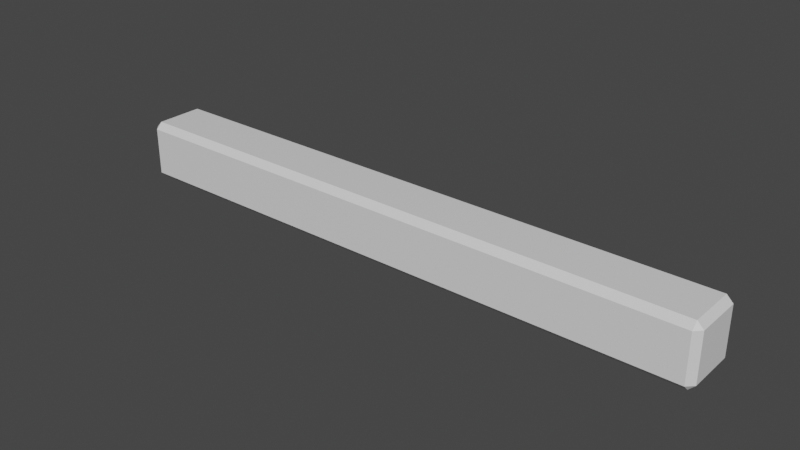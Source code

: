 # Source: Plank.blend  (saved by Blender 2.83.19; exported with 4.5.12 LTS)
import bpy
from mathutils import Matrix  # noqa: F401  (used for matrix-valued properties, if any)

bpy.ops.wm.read_factory_settings(use_empty=True)
scene = bpy.context.scene
scene.name = 'Scene'

# ---- materials (node trees are filled in below, after node groups)
mat_material = bpy.data.materials.new('Material')
mat_material.alpha_threshold = 0.0
mat_material.use_transparent_shadow = False
mat_material.line_color = (0.0, 0.0, 0.0, 1.0)

# ---- material node trees
mat_material.use_nodes = True; mat_material.node_tree.nodes.clear()
_N = mat_material.node_tree.nodes; _L = mat_material.node_tree.links
n0 = _N.new('ShaderNodeOutputMaterial'); n0.name = 'Material Output'; n0.location = (300, 300)
n1 = _N.new('ShaderNodeBsdfPrincipled'); n1.name = 'Principled BSDF'; n1.location = (10, 300)
n1.distribution = 'GGX'
n1.subsurface_method = 'BURLEY'
n1.inputs[2].default_value = 0.4
n1.inputs[3].default_value = 1.45
n1.inputs[27].default_value = (0.0, 0.0, 0.0, 1.0)
n1.inputs[28].default_value = 1.0
_L.new(n1.outputs[0], n0.inputs[0])
n0.is_active_output = True

# ---- world
world_world = bpy.data.worlds.new('World'); scene.world = world_world
world_world.use_nodes = True; world_world.node_tree.nodes.clear()
_N = world_world.node_tree.nodes; _L = world_world.node_tree.links
n0 = _N.new('ShaderNodeOutputWorld'); n0.name = 'World Output'; n0.location = (300, 300)
n1 = _N.new('ShaderNodeBackground'); n1.name = 'Background'; n1.location = (10, 300)
n1.inputs[0].default_value = (0.05088, 0.05088, 0.05088, 1.0)
_L.new(n1.outputs[0], n0.inputs[0])
n0.is_active_output = True
world_world.color = (0.05088, 0.05088, 0.05088)
world_world.use_sun_shadow = False
world_world.sun_shadow_jitter_overblur = 0.0

# ---- meshes
me_cube = bpy.data.meshes.new('Cube')
me_cube.from_pydata([(0.9792, 0.1, 0.07917), (0.9792, 0.07917, 0.1), (1.0, 0.07917, 0.07917), (0.9792, 0.07917, -0.1), (0.9792, 0.1, -0.07917), (1.0, 0.07917, -0.07917), (1.0, -0.07917, 0.07917), (0.9792, -0.07917, 0.1), (0.9792, -0.1, 0.07917), (1.0, -0.07917, -0.07917), (0.9792, -0.1, -0.07917), (0.9792, -0.07917, -0.1), (-0.9792, 0.1, 0.07917), (-1.0, 0.07917, 0.07917), (-0.9792, 0.07917, 0.1), (-1.0, 0.07917, -0.07917), (-0.9792, 0.1, -0.07917), (-0.9792, 0.07917, -0.1), (-1.0, -0.07917, 0.07917), (-0.9792, -0.1, 0.07917), (-0.9792, -0.07917, 0.1), (-0.9792, -0.07917, -0.1), (-0.9792, -0.1, -0.07917), (-1.0, -0.07917, -0.07917)], [], [(17, 3, 11, 21), (23, 18, 13, 15), (10, 8, 19, 22), (1, 14, 20, 7), (5, 2, 6, 9), (0, 1, 2), (3, 4, 5), (6, 7, 8), (9, 10, 11), (12, 13, 14), (15, 16, 17), (18, 19, 20), (21, 22, 23), (17, 21, 23, 15), (3, 17, 16, 4), (2, 5, 4, 0), (22, 19, 18, 23), (8, 10, 9, 6), (12, 16, 15, 13), (7, 20, 19, 8), (1, 7, 6, 2), (21, 11, 10, 22), (20, 14, 13, 18), (14, 1, 0, 12), (11, 3, 5, 9), (16, 12, 0, 4)])
_uv = me_cube.uv_layers.new(name='UVMap')
_uv.uv.foreach_set('vector', [0.1276, 0.526, 0.3724, 0.526, 0.3724, 0.724, 0.1276, 0.724, 0.401, 0.02603, 0.599, 0.02603, 0.599, 0.224, 0.401, 0.224, 0.401, 0.7526, 0.599, 0.7526, 0.599, 0.9974, 0.401, 0.9974, 0.6276, 0.526, 0.8724, 0.526, 0.8724, 0.724, 0.6276, 0.724, 0.401, 0.526, 0.599, 0.526, 0.599, 0.724, 0.401, 0.724, 0.599, 0.4974, 0.625, 0.4974, 0.599, 0.5, 0.3724, 0.526, 0.3724, 0.5, 0.375, 0.526, 0.599, 0.724, 0.625, 0.724, 0.599, 0.75, 0.401, 0.724, 0.401, 0.75, 0.375, 0.724, 0.599, 0.2526, 0.599, 0.25, 0.625, 0.2526, 0.401, 0.224, 0.401, 0.25, 0.375, 0.224, 0.599, 0.02603, 0.599, 0.0, 0.625, 0.02603, 0.1276, 0.724, 0.1276, 0.75, 0.125, 0.724, 0.1276, 0.526, 0.1276, 0.724, 0.125, 0.724, 0.125, 0.526, 0.3724, 0.526, 0.1276, 0.526, 0.1276, 0.5, 0.3724, 0.5, 0.599, 0.526, 0.401, 0.526, 0.401, 0.4974, 0.599, 0.4974, 0.401, 0.9974, 0.599, 0.9974, 0.599, 1.0, 0.401, 1.0, 0.599, 0.7526, 0.401, 0.7526, 0.401, 0.724, 0.599, 0.724, 0.599, 0.2526, 0.401, 0.2526, 0.401, 0.224, 0.599, 0.224, 0.6276, 0.724, 0.8724, 0.724, 0.8724, 0.75, 0.6276, 0.75, 0.6276, 0.526, 0.6276, 0.724, 0.599, 0.724, 0.599, 0.526, 0.1276, 0.724, 0.3724, 0.724, 0.3724, 0.75, 0.1276, 0.75, 0.8724, 0.724, 0.8724, 0.526, 0.875, 0.526, 0.875, 0.724, 0.8724, 0.526, 0.6276, 0.526, 0.6276, 0.5, 0.8724, 0.5, 0.3724, 0.724, 0.3724, 0.526, 0.401, 0.526, 0.401, 0.724, 0.401, 0.2526, 0.599, 0.2526, 0.599, 0.4974, 0.401, 0.4974])
me_cube.materials.append(mat_material)
me_cube.use_remesh_preserve_volume = False
me_cube.use_remesh_preserve_attributes = False
me_cube.use_mirror_vertex_groups = False
me_cube.update()

# ---- objects
ob_cube = bpy.data.objects.new('Cube', me_cube)

# ---- transforms, parenting, visibility, modifiers, constraints
ob_cube.location = (0.0, 0.0, 0.0)
ob_cube.lock_rotations_4d = False
ob_cube.empty_display_type = 'ARROWS'
ob_cube.lineart.crease_threshold = 0.0

# ---- collection membership
scene.collection.objects.link(ob_cube)

# ---- scene / render settings (as saved in the file)
scene.frame_start = 1; scene.frame_end = 250; scene.frame_set(1)
scene.render.engine = 'BLENDER_EEVEE_NEXT'
scene.cycles.use_denoising = False
scene.cycles.samples = 128
scene.cycles.sampling_pattern = 'TABULATED_SOBOL'
scene.cycles.use_adaptive_sampling = False
scene.cycles.use_light_tree = False
scene.view_settings.view_transform = 'Filmic'
bpy.context.view_layer.update()

# ---- added for rendering (the .blend has no active camera and no usable light): camera, sun
cam_auto = bpy.data.cameras.new('AutoCamera')
cam_auto.lens = 50.0
cam_auto.sensor_width = 36.0
cam_auto.clip_end = 1000.0
ob_auto_camera = bpy.data.objects.new('AutoCamera', cam_auto)
scene.collection.objects.link(ob_auto_camera)
ob_auto_camera.location = (1.86886, -2.24263, 1.49509)
ob_auto_camera.rotation_euler = (1.09748, -7.21219e-08, 0.694738)
scene.camera = ob_auto_camera
light_auto_sun = bpy.data.lights.new('AutoSun', 'SUN')
light_auto_sun.energy = 3.0
light_auto_sun.angle = 0.0523599
ob_auto_sun = bpy.data.objects.new('AutoSun', light_auto_sun)
scene.collection.objects.link(ob_auto_sun)
ob_auto_sun.rotation_euler = (0.872665, 0.174533, 0.523599)
bpy.context.view_layer.update()
